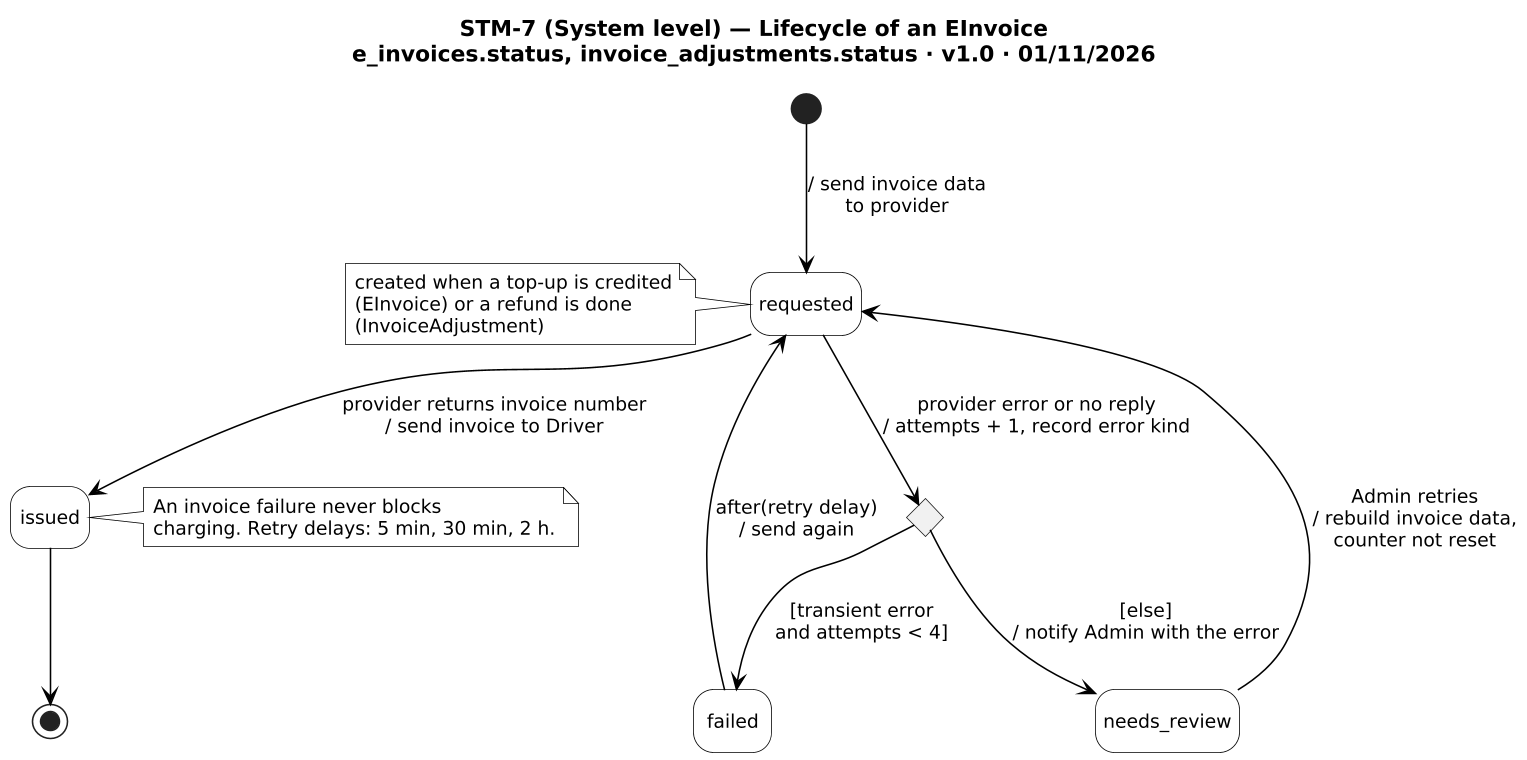

The diagram above was rendered by PlantUML. Its source (embedded in the PNG):
@startuml STM-7
!include _style.iuml
title STM-7 (System level) — Lifecycle of an EInvoice\ne_invoices.status, invoice_adjustments.status · v1.0 · 01/11/2026

state c1 <<choice>>
[*] --> requested : / send invoice data\nto provider
note left of requested
  created when a top-up is credited
  (EInvoice) or a refund is done
  (InvoiceAdjustment)
end note
requested --> issued : provider returns invoice number\n/ send invoice to Driver
requested --> c1 : provider error or no reply\n/ attempts + 1, record error kind
c1 --> failed : [transient error\nand attempts < 4]
c1 --> needs_review : [else]\n/ notify Admin with the error
failed --> requested : after(retry delay)\n/ send again
needs_review --> requested : Admin retries\n/ rebuild invoice data,\ncounter not reset
issued --> [*]
note right of issued
  An invoice failure never blocks
  charging. Retry delays: 5 min, 30 min, 2 h.
end note
@enduml